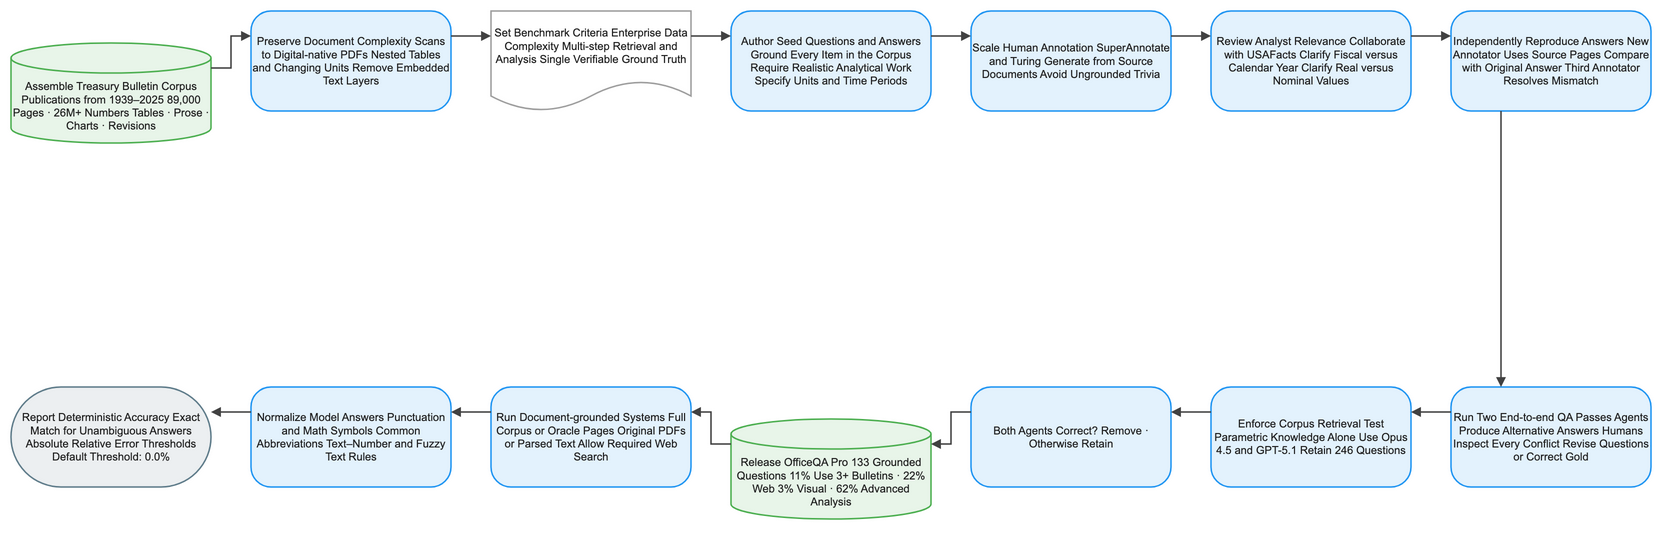

The diagram above was exported from draw.io. Its source (the exported page's mxGraphModel, read from the mxfile embedded in the PNG):
<mxGraphModel dx="1120" dy="720" grid="1" gridSize="8" guides="1" tooltips="1" connect="1" arrows="1" fold="1" page="1" pageScale="1" pageWidth="1640" pageHeight="584" math="1" background="#FFFFFF">
  <root>
    <mxCell id="0" />
    <mxCell id="1" parent="0" />
    <mxCell id="2" value="Assemble Treasury Bulletin Corpus Publications from 1939–2025 89,000 Pages · 26M+ Numbers Tables · Prose · Charts · Revisions" style="shape=cylinder3;boundedLbl=1;backgroundOutline=1;size=15;html=1;whiteSpace=wrap;fillColor=#E8F5E9;strokeColor=#4CAF50;strokeWidth=1.5;fontColor=#212121;fontSize=11;fontFamily=Arial, Helvetica, sans-serif;verticalAlign=middle;align=center" vertex="1" parent="1">
      <mxGeometry x="-80" y="24" width="200" height="100" as="geometry" />
    </mxCell>
    <mxCell id="3" value="Preserve Document Complexity Scans to Digital-native PDFs Nested Tables and Changing Units Remove Embedded Text Layers" style="rounded=1;arcSize=20;html=1;whiteSpace=wrap;fillColor=#E3F2FD;strokeColor=#2196F3;strokeWidth=1.5;fontColor=#212121;fontSize=11;fontFamily=Arial, Helvetica, sans-serif;verticalAlign=middle;align=center" vertex="1" parent="1">
      <mxGeometry x="160" y="-8" width="200" height="100" as="geometry" />
    </mxCell>
    <mxCell id="4" value="Set Benchmark Criteria Enterprise Data Complexity Multi-step Retrieval and Analysis Single Verifiable Ground Truth" style="shape=document;boundedLbl=1;html=1;whiteSpace=wrap;fillColor=#FFFFFF;strokeColor=#9E9E9E;strokeWidth=1.5;fontColor=#212121;fontSize=11;fontFamily=Arial, Helvetica, sans-serif;verticalAlign=middle;align=center" vertex="1" parent="1">
      <mxGeometry x="400" y="-8" width="200" height="100" as="geometry" />
    </mxCell>
    <mxCell id="5" value="Author Seed Questions and Answers Ground Every Item in the Corpus Require Realistic Analytical Work Specify Units and Time Periods" style="rounded=1;arcSize=20;html=1;whiteSpace=wrap;fillColor=#E3F2FD;strokeColor=#2196F3;strokeWidth=1.5;fontColor=#212121;fontSize=11;fontFamily=Arial, Helvetica, sans-serif;verticalAlign=middle;align=center" vertex="1" parent="1">
      <mxGeometry x="640" y="-8" width="200" height="100" as="geometry" />
    </mxCell>
    <mxCell id="6" value="Scale Human Annotation SuperAnnotate and Turing Generate from Source Documents Avoid Ungrounded Trivia" style="rounded=1;arcSize=20;html=1;whiteSpace=wrap;fillColor=#E3F2FD;strokeColor=#2196F3;strokeWidth=1.5;fontColor=#212121;fontSize=11;fontFamily=Arial, Helvetica, sans-serif;verticalAlign=middle;align=center" vertex="1" parent="1">
      <mxGeometry x="880" y="-8" width="200" height="100" as="geometry" />
    </mxCell>
    <mxCell id="7" value="Review Analyst Relevance Collaborate with USAFacts Clarify Fiscal versus Calendar Year Clarify Real versus Nominal Values" style="rounded=1;arcSize=20;html=1;whiteSpace=wrap;fillColor=#E3F2FD;strokeColor=#2196F3;strokeWidth=1.5;fontColor=#212121;fontSize=11;fontFamily=Arial, Helvetica, sans-serif;verticalAlign=middle;align=center" vertex="1" parent="1">
      <mxGeometry x="1120" y="-8" width="200" height="100" as="geometry" />
    </mxCell>
    <mxCell id="8" value="Independently Reproduce Answers New Annotator Uses Source Pages Compare with Original Answer Third Annotator Resolves Mismatch" style="rounded=1;arcSize=20;html=1;whiteSpace=wrap;fillColor=#E3F2FD;strokeColor=#2196F3;strokeWidth=1.5;fontColor=#212121;fontSize=11;fontFamily=Arial, Helvetica, sans-serif;verticalAlign=middle;align=center" vertex="1" parent="1">
      <mxGeometry x="1360" y="-8" width="200" height="100" as="geometry" />
    </mxCell>
    <mxCell id="9" value="Run Two End-to-end QA Passes Agents Produce Alternative Answers Humans Inspect Every Conflict Revise Questions or Correct Gold" style="rounded=1;arcSize=20;html=1;whiteSpace=wrap;fillColor=#E3F2FD;strokeColor=#2196F3;strokeWidth=1.5;fontColor=#212121;fontSize=11;fontFamily=Arial, Helvetica, sans-serif;verticalAlign=middle;align=center" vertex="1" parent="1">
      <mxGeometry x="1360" y="368" width="200" height="100" as="geometry" />
    </mxCell>
    <mxCell id="10" value="Enforce Corpus Retrieval Test Parametric Knowledge Alone Use Opus 4.5 and GPT-5.1 Retain 246 Questions" style="rounded=1;arcSize=20;html=1;whiteSpace=wrap;fillColor=#E3F2FD;strokeColor=#2196F3;strokeWidth=1.5;fontColor=#212121;fontSize=11;fontFamily=Arial, Helvetica, sans-serif;verticalAlign=middle;align=center" vertex="1" parent="1">
      <mxGeometry x="1120" y="368" width="200" height="100" as="geometry" />
    </mxCell>
    <mxCell id="11" value="Both Agents Correct? Remove · Otherwise Retain" style="rounded=1;arcSize=20;html=1;whiteSpace=wrap;fillColor=#E3F2FD;strokeColor=#2196F3;strokeWidth=1.5;fontColor=#212121;fontSize=11;fontFamily=Arial, Helvetica, sans-serif;verticalAlign=middle;align=center" vertex="1" parent="1">
      <mxGeometry x="880" y="368" width="200" height="100" as="geometry" />
    </mxCell>
    <mxCell id="12" value="Release OfficeQA Pro 133 Grounded Questions 11% Use 3+ Bulletins · 22% Web 3% Visual · 62% Advanced Analysis" style="shape=cylinder3;boundedLbl=1;backgroundOutline=1;size=15;html=1;whiteSpace=wrap;fillColor=#E8F5E9;strokeColor=#4CAF50;strokeWidth=1.5;fontColor=#212121;fontSize=11;fontFamily=Arial, Helvetica, sans-serif;verticalAlign=middle;align=center" vertex="1" parent="1">
      <mxGeometry x="640" y="400" width="200" height="100" as="geometry" />
    </mxCell>
    <mxCell id="13" value="Run Document-grounded Systems Full Corpus or Oracle Pages Original PDFs or Parsed Text Allow Required Web Search" style="rounded=1;arcSize=20;html=1;whiteSpace=wrap;fillColor=#E3F2FD;strokeColor=#2196F3;strokeWidth=1.5;fontColor=#212121;fontSize=11;fontFamily=Arial, Helvetica, sans-serif;verticalAlign=middle;align=center" vertex="1" parent="1">
      <mxGeometry x="400" y="368" width="200" height="100" as="geometry" />
    </mxCell>
    <mxCell id="14" value="Normalize Model Answers Punctuation and Math Symbols Common Abbreviations Text–Number and Fuzzy Text Rules" style="rounded=1;arcSize=20;html=1;whiteSpace=wrap;fillColor=#E3F2FD;strokeColor=#2196F3;strokeWidth=1.5;fontColor=#212121;fontSize=11;fontFamily=Arial, Helvetica, sans-serif;verticalAlign=middle;align=center" vertex="1" parent="1">
      <mxGeometry x="160" y="368" width="200" height="100" as="geometry" />
    </mxCell>
    <mxCell id="15" value="Report Deterministic Accuracy Exact Match for Unambiguous Answers Absolute Relative Error Thresholds Default Threshold: 0.0%" style="rounded=1;arcSize=50;html=1;whiteSpace=wrap;fillColor=#ECEFF1;strokeColor=#607D8B;strokeWidth=1.5;fontColor=#212121;fontSize=11;fontFamily=Arial, Helvetica, sans-serif;verticalAlign=middle;align=center" vertex="1" parent="1">
      <mxGeometry x="-80" y="368" width="200" height="100" as="geometry" />
    </mxCell>
    <mxCell id="16" value="" style="edgeStyle=orthogonalEdgeStyle;rounded=0;orthogonalLoop=1;jettySize=auto;html=1;strokeColor=#424242;strokeWidth=1.5;endArrow=block;endFill=1;exitX=1;exitY=0.25;exitDx=0;exitDy=0;entryX=0;entryY=0.25;entryDx=0;entryDy=0;jumpStyle=arc;jumpSize=8" edge="1" parent="1" source="2" target="3">
      <mxGeometry relative="1" as="geometry" />
    </mxCell>
    <mxCell id="17" value="" style="edgeStyle=orthogonalEdgeStyle;rounded=0;orthogonalLoop=1;jettySize=auto;html=1;strokeColor=#424242;strokeWidth=1.5;endArrow=block;endFill=1;exitX=1;exitY=0.25;exitDx=0;exitDy=0;entryX=0;entryY=0.25;entryDx=0;entryDy=0;jumpStyle=arc;jumpSize=8" edge="1" parent="1" source="3" target="4">
      <mxGeometry relative="1" as="geometry" />
    </mxCell>
    <mxCell id="18" value="" style="edgeStyle=orthogonalEdgeStyle;rounded=0;orthogonalLoop=1;jettySize=auto;html=1;strokeColor=#424242;strokeWidth=1.5;endArrow=block;endFill=1;exitX=1;exitY=0.25;exitDx=0;exitDy=0;entryX=0;entryY=0.25;entryDx=0;entryDy=0;jumpStyle=arc;jumpSize=8" edge="1" parent="1" source="4" target="5">
      <mxGeometry relative="1" as="geometry" />
    </mxCell>
    <mxCell id="19" value="" style="edgeStyle=orthogonalEdgeStyle;rounded=0;orthogonalLoop=1;jettySize=auto;html=1;strokeColor=#424242;strokeWidth=1.5;endArrow=block;endFill=1;exitX=1;exitY=0.25;exitDx=0;exitDy=0;entryX=0;entryY=0.25;entryDx=0;entryDy=0;jumpStyle=arc;jumpSize=8" edge="1" parent="1" source="5" target="6">
      <mxGeometry relative="1" as="geometry" />
    </mxCell>
    <mxCell id="20" value="" style="edgeStyle=orthogonalEdgeStyle;rounded=0;orthogonalLoop=1;jettySize=auto;html=1;strokeColor=#424242;strokeWidth=1.5;endArrow=block;endFill=1;exitX=1;exitY=0.25;exitDx=0;exitDy=0;entryX=0;entryY=0.25;entryDx=0;entryDy=0;jumpStyle=arc;jumpSize=8" edge="1" parent="1" source="6" target="7">
      <mxGeometry relative="1" as="geometry" />
    </mxCell>
    <mxCell id="21" value="" style="edgeStyle=orthogonalEdgeStyle;rounded=0;orthogonalLoop=1;jettySize=auto;html=1;strokeColor=#424242;strokeWidth=1.5;endArrow=block;endFill=1;exitX=1;exitY=0.25;exitDx=0;exitDy=0;entryX=0;entryY=0.25;entryDx=0;entryDy=0;jumpStyle=arc;jumpSize=8" edge="1" parent="1" source="7" target="8">
      <mxGeometry relative="1" as="geometry" />
    </mxCell>
    <mxCell id="22" value="" style="edgeStyle=orthogonalEdgeStyle;rounded=0;orthogonalLoop=1;jettySize=auto;html=1;strokeColor=#424242;strokeWidth=1.5;endArrow=block;endFill=1;exitX=0.25;exitY=1;exitDx=0;exitDy=0;entryX=0.25;entryY=0;entryDx=0;entryDy=0;jumpStyle=arc;jumpSize=8" edge="1" parent="1" source="8" target="9">
      <mxGeometry relative="1" as="geometry" />
    </mxCell>
    <mxCell id="23" value="" style="edgeStyle=orthogonalEdgeStyle;rounded=0;orthogonalLoop=1;jettySize=auto;html=1;strokeColor=#424242;strokeWidth=1.5;endArrow=block;endFill=1;exitX=0;exitY=0.25;exitDx=0;exitDy=0;entryX=1;entryY=0.25;entryDx=0;entryDy=0;jumpStyle=arc;jumpSize=8" edge="1" parent="1" source="9" target="10">
      <mxGeometry relative="1" as="geometry" />
    </mxCell>
    <mxCell id="24" value="" style="edgeStyle=orthogonalEdgeStyle;rounded=0;orthogonalLoop=1;jettySize=auto;html=1;strokeColor=#424242;strokeWidth=1.5;endArrow=block;endFill=1;exitX=0;exitY=0.25;exitDx=0;exitDy=0;entryX=1;entryY=0.25;entryDx=0;entryDy=0;jumpStyle=arc;jumpSize=8" edge="1" parent="1" source="10" target="11">
      <mxGeometry relative="1" as="geometry" />
    </mxCell>
    <mxCell id="25" value="" style="edgeStyle=orthogonalEdgeStyle;rounded=0;orthogonalLoop=1;jettySize=auto;html=1;strokeColor=#424242;strokeWidth=1.5;endArrow=block;endFill=1;exitX=0;exitY=0.25;exitDx=0;exitDy=0;entryX=1;entryY=0.25;entryDx=0;entryDy=0;jumpStyle=arc;jumpSize=8" edge="1" parent="1" source="11" target="12">
      <mxGeometry relative="1" as="geometry" />
    </mxCell>
    <mxCell id="26" value="" style="edgeStyle=orthogonalEdgeStyle;rounded=0;orthogonalLoop=1;jettySize=auto;html=1;strokeColor=#424242;strokeWidth=1.5;endArrow=block;endFill=1;exitX=0;exitY=0.25;exitDx=0;exitDy=0;entryX=1;entryY=0.25;entryDx=0;entryDy=0;jumpStyle=arc;jumpSize=8" edge="1" parent="1" source="12" target="13">
      <mxGeometry relative="1" as="geometry" />
    </mxCell>
    <mxCell id="27" value="" style="edgeStyle=orthogonalEdgeStyle;rounded=0;orthogonalLoop=1;jettySize=auto;html=1;strokeColor=#424242;strokeWidth=1.5;endArrow=block;endFill=1;exitX=0;exitY=0.25;exitDx=0;exitDy=0;entryX=1;entryY=0.25;entryDx=0;entryDy=0;jumpStyle=arc;jumpSize=8" edge="1" parent="1" source="13" target="14">
      <mxGeometry relative="1" as="geometry" />
    </mxCell>
    <mxCell id="28" value="" style="edgeStyle=orthogonalEdgeStyle;rounded=0;orthogonalLoop=1;jettySize=auto;html=1;strokeColor=#424242;strokeWidth=1.5;endArrow=block;endFill=1;exitX=0;exitY=0.25;exitDx=0;exitDy=0;entryX=1;entryY=0.25;entryDx=0;entryDy=0;jumpStyle=arc;jumpSize=8" edge="1" parent="1" source="14" target="15">
      <mxGeometry relative="1" as="geometry" />
    </mxCell>
  </root>
</mxGraphModel>